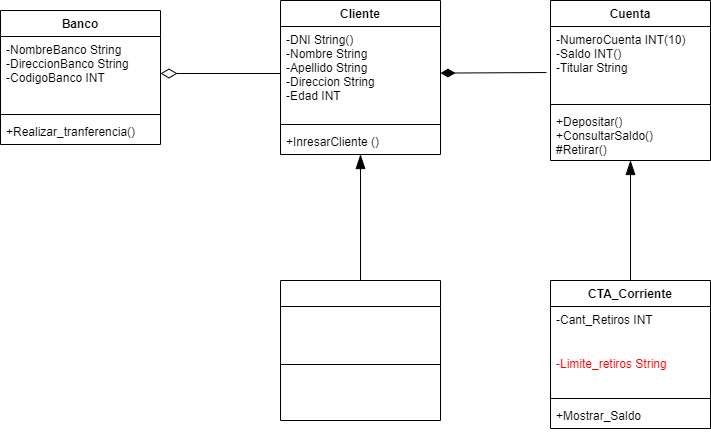

The diagram above was exported from draw.io. Its source (the exported page's mxGraphModel, read from the mxfile embedded in the PNG):
<mxGraphModel dx="1130" dy="779" grid="1" gridSize="10" guides="1" tooltips="1" connect="1" arrows="1" fold="1" page="1" pageScale="1" pageWidth="850" pageHeight="1100" math="0" shadow="0">
  <root>
    <mxCell id="0" />
    <mxCell id="1" parent="0" />
    <mxCell id="2" value="Banco" style="swimlane;fontStyle=1;align=center;verticalAlign=top;childLayout=stackLayout;horizontal=1;startSize=26;horizontalStack=0;resizeParent=1;resizeParentMax=0;resizeLast=0;collapsible=1;marginBottom=0;" vertex="1" parent="1">
      <mxGeometry x="100" y="330" width="160" height="134" as="geometry" />
    </mxCell>
    <mxCell id="3" value="-NombreBanco String&#10;-DireccionBanco String&#10;-CodigoBanco INT" style="text;strokeColor=none;fillColor=none;align=left;verticalAlign=top;spacingLeft=4;spacingRight=4;overflow=hidden;rotatable=0;points=[[0,0.5],[1,0.5]];portConstraint=eastwest;" vertex="1" parent="2">
      <mxGeometry y="26" width="160" height="74" as="geometry" />
    </mxCell>
    <mxCell id="4" value="" style="line;strokeWidth=1;fillColor=none;align=left;verticalAlign=middle;spacingTop=-1;spacingLeft=3;spacingRight=3;rotatable=0;labelPosition=right;points=[];portConstraint=eastwest;strokeColor=inherit;" vertex="1" parent="2">
      <mxGeometry y="100" width="160" height="8" as="geometry" />
    </mxCell>
    <mxCell id="5" value="+Realizar_tranferencia()" style="text;strokeColor=none;fillColor=none;align=left;verticalAlign=top;spacingLeft=4;spacingRight=4;overflow=hidden;rotatable=0;points=[[0,0.5],[1,0.5]];portConstraint=eastwest;" vertex="1" parent="2">
      <mxGeometry y="108" width="160" height="26" as="geometry" />
    </mxCell>
    <mxCell id="6" value="Cuenta" style="swimlane;fontStyle=1;align=center;verticalAlign=top;childLayout=stackLayout;horizontal=1;startSize=26;horizontalStack=0;resizeParent=1;resizeParentMax=0;resizeLast=0;collapsible=1;marginBottom=0;" vertex="1" parent="1">
      <mxGeometry x="650" y="320" width="160" height="160" as="geometry" />
    </mxCell>
    <mxCell id="7" value="-NumeroCuenta INT(10)&#10;-Saldo INT()&#10;-Titular String&#10;&#10;" style="text;strokeColor=none;fillColor=none;align=left;verticalAlign=top;spacingLeft=4;spacingRight=4;overflow=hidden;rotatable=0;points=[[0,0.5],[1,0.5]];portConstraint=eastwest;" vertex="1" parent="6">
      <mxGeometry y="26" width="160" height="74" as="geometry" />
    </mxCell>
    <mxCell id="8" value="" style="line;strokeWidth=1;fillColor=none;align=left;verticalAlign=middle;spacingTop=-1;spacingLeft=3;spacingRight=3;rotatable=0;labelPosition=right;points=[];portConstraint=eastwest;strokeColor=inherit;" vertex="1" parent="6">
      <mxGeometry y="100" width="160" height="8" as="geometry" />
    </mxCell>
    <mxCell id="9" value="+Depositar()&#10;+ConsultarSaldo()&#10;#Retirar()" style="text;strokeColor=none;fillColor=none;align=left;verticalAlign=top;spacingLeft=4;spacingRight=4;overflow=hidden;rotatable=0;points=[[0,0.5],[1,0.5]];portConstraint=eastwest;" vertex="1" parent="6">
      <mxGeometry y="108" width="160" height="52" as="geometry" />
    </mxCell>
    <mxCell id="30" style="html=1;exitX=0;exitY=0.5;exitDx=0;exitDy=0;entryX=1;entryY=0.5;entryDx=0;entryDy=0;endArrow=diamondThin;endFill=0;endSize=14;" edge="1" parent="1" source="11" target="3">
      <mxGeometry relative="1" as="geometry" />
    </mxCell>
    <mxCell id="10" value="Cliente" style="swimlane;fontStyle=1;align=center;verticalAlign=top;childLayout=stackLayout;horizontal=1;startSize=26;horizontalStack=0;resizeParent=1;resizeParentMax=0;resizeLast=0;collapsible=1;marginBottom=0;" vertex="1" parent="1">
      <mxGeometry x="380" y="320" width="160" height="154" as="geometry" />
    </mxCell>
    <mxCell id="11" value="-DNI String()&#10;-Nombre String&#10;-Apellido String&#10;-Direccion String&#10;-Edad INT" style="text;strokeColor=none;fillColor=none;align=left;verticalAlign=top;spacingLeft=4;spacingRight=4;overflow=hidden;rotatable=0;points=[[0,0.5],[1,0.5]];portConstraint=eastwest;" vertex="1" parent="10">
      <mxGeometry y="26" width="160" height="94" as="geometry" />
    </mxCell>
    <mxCell id="12" value="" style="line;strokeWidth=1;fillColor=none;align=left;verticalAlign=middle;spacingTop=-1;spacingLeft=3;spacingRight=3;rotatable=0;labelPosition=right;points=[];portConstraint=eastwest;strokeColor=inherit;" vertex="1" parent="10">
      <mxGeometry y="120" width="160" height="8" as="geometry" />
    </mxCell>
    <mxCell id="13" value="+InresarCliente ()" style="text;strokeColor=none;fillColor=none;align=left;verticalAlign=top;spacingLeft=4;spacingRight=4;overflow=hidden;rotatable=0;points=[[0,0.5],[1,0.5]];portConstraint=eastwest;" vertex="1" parent="10">
      <mxGeometry y="128" width="160" height="26" as="geometry" />
    </mxCell>
    <mxCell id="28" style="edgeStyle=none;html=1;exitX=0.5;exitY=0;exitDx=0;exitDy=0;endArrow=blockThin;endFill=1;endSize=12;startArrow=none;startFill=0;targetPerimeterSpacing=0;startSize=10;" edge="1" parent="1" source="14" target="9">
      <mxGeometry relative="1" as="geometry" />
    </mxCell>
    <mxCell id="14" value="CTA_Corriente" style="swimlane;fontStyle=1;align=center;verticalAlign=top;childLayout=stackLayout;horizontal=1;startSize=26;horizontalStack=0;resizeParent=1;resizeParentMax=0;resizeLast=0;collapsible=1;marginBottom=0;" vertex="1" parent="1">
      <mxGeometry x="650" y="600" width="160" height="148" as="geometry" />
    </mxCell>
    <mxCell id="15" value="-Cant_Retiros INT" style="text;strokeColor=none;fillColor=none;align=left;verticalAlign=top;spacingLeft=4;spacingRight=4;overflow=hidden;rotatable=0;points=[[0,0.5],[1,0.5]];portConstraint=eastwest;" vertex="1" parent="14">
      <mxGeometry y="26" width="160" height="44" as="geometry" />
    </mxCell>
    <mxCell id="31" value="-Limite_retiros String" style="text;strokeColor=none;fillColor=none;align=left;verticalAlign=top;spacingLeft=4;spacingRight=4;overflow=hidden;rotatable=0;points=[[0,0.5],[1,0.5]];portConstraint=eastwest;fontColor=#FF0000;" vertex="1" parent="14">
      <mxGeometry y="70" width="160" height="44" as="geometry" />
    </mxCell>
    <mxCell id="16" value="" style="line;strokeWidth=1;fillColor=none;align=left;verticalAlign=middle;spacingTop=-1;spacingLeft=3;spacingRight=3;rotatable=0;labelPosition=right;points=[];portConstraint=eastwest;strokeColor=inherit;" vertex="1" parent="14">
      <mxGeometry y="114" width="160" height="8" as="geometry" />
    </mxCell>
    <mxCell id="17" value="+Mostrar_Saldo" style="text;strokeColor=none;fillColor=none;align=left;verticalAlign=top;spacingLeft=4;spacingRight=4;overflow=hidden;rotatable=0;points=[[0,0.5],[1,0.5]];portConstraint=eastwest;" vertex="1" parent="14">
      <mxGeometry y="122" width="160" height="26" as="geometry" />
    </mxCell>
    <mxCell id="29" style="edgeStyle=none;html=1;endArrow=blockThin;endFill=1;endSize=12;exitX=0.5;exitY=0;exitDx=0;exitDy=0;" edge="1" parent="1" source="34" target="13">
      <mxGeometry relative="1" as="geometry">
        <mxPoint x="456" y="610" as="sourcePoint" />
        <mxPoint x="460" y="480" as="targetPoint" />
      </mxGeometry>
    </mxCell>
    <mxCell id="26" style="edgeStyle=none;html=1;exitX=-0.025;exitY=0.622;exitDx=0;exitDy=0;endArrow=diamondThin;endFill=1;endSize=12;exitPerimeter=0;" edge="1" parent="1" source="7" target="11">
      <mxGeometry relative="1" as="geometry" />
    </mxCell>
    <mxCell id="34" value="CTA_Ahorro" style="swimlane;fontStyle=1;align=center;verticalAlign=top;childLayout=stackLayout;horizontal=1;startSize=26;horizontalStack=0;resizeParent=1;resizeParentMax=0;resizeLast=0;collapsible=1;marginBottom=0;fontColor=#FFFFFF;" vertex="1" parent="1">
      <mxGeometry x="380" y="600" width="160" height="140" as="geometry" />
    </mxCell>
    <mxCell id="35" value="-Cant_Retiros INT&#10;-Saldo" style="text;strokeColor=none;fillColor=none;align=left;verticalAlign=top;spacingLeft=4;spacingRight=4;overflow=hidden;rotatable=0;points=[[0,0.5],[1,0.5]];portConstraint=eastwest;fontColor=#FFFFFF;" vertex="1" parent="34">
      <mxGeometry y="26" width="160" height="54" as="geometry" />
    </mxCell>
    <mxCell id="36" value="" style="line;strokeWidth=1;fillColor=none;align=left;verticalAlign=middle;spacingTop=-1;spacingLeft=3;spacingRight=3;rotatable=0;labelPosition=right;points=[];portConstraint=eastwest;strokeColor=inherit;fontColor=#FF0000;" vertex="1" parent="34">
      <mxGeometry y="80" width="160" height="8" as="geometry" />
    </mxCell>
    <mxCell id="37" value="+Ver_Saldo()&#10;+Historial()&#10;" style="text;strokeColor=none;fillColor=none;align=left;verticalAlign=top;spacingLeft=4;spacingRight=4;overflow=hidden;rotatable=0;points=[[0,0.5],[1,0.5]];portConstraint=eastwest;fontColor=#FFFFFF;" vertex="1" parent="34">
      <mxGeometry y="88" width="160" height="52" as="geometry" />
    </mxCell>
  </root>
</mxGraphModel>